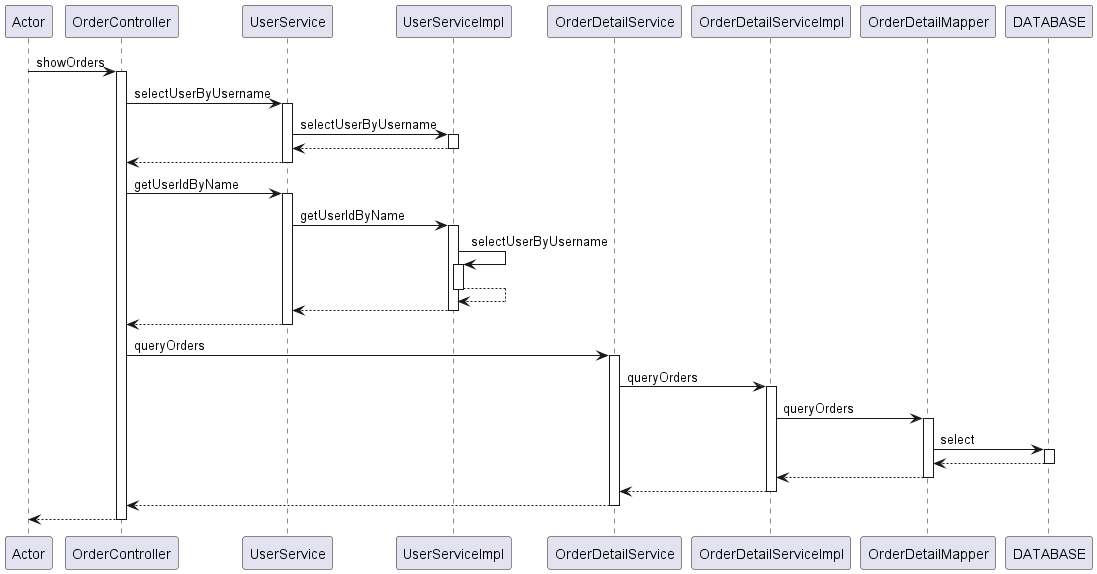

The diagram above was rendered by PlantUML. Its source (embedded in the PNG):
@startuml
participant Actor
Actor -> OrderController : showOrders
activate OrderController
OrderController -> UserService : selectUserByUsername
activate UserService
UserService -> UserServiceImpl : selectUserByUsername
activate UserServiceImpl
UserServiceImpl --> UserService
deactivate UserServiceImpl
UserService --> OrderController
deactivate UserService
OrderController -> UserService : getUserIdByName
activate UserService
UserService -> UserServiceImpl : getUserIdByName
activate UserServiceImpl
UserServiceImpl -> UserServiceImpl : selectUserByUsername
activate UserServiceImpl
UserServiceImpl --> UserServiceImpl
deactivate UserServiceImpl
UserServiceImpl --> UserService
deactivate UserServiceImpl
UserService --> OrderController
deactivate UserService
OrderController -> OrderDetailService : queryOrders
activate OrderDetailService
OrderDetailService -> OrderDetailServiceImpl : queryOrders
activate OrderDetailServiceImpl

OrderDetailServiceImpl -> OrderDetailMapper : queryOrders
activate OrderDetailMapper
OrderDetailMapper -> DATABASE : select
activate DATABASE
DATABASE --> OrderDetailMapper
deactivate DATABASE
OrderDetailMapper --> OrderDetailServiceImpl
deactivate OrderDetailMapper
OrderDetailServiceImpl --> OrderDetailService
deactivate OrderDetailServiceImpl
OrderDetailService --> OrderController
deactivate OrderDetailService
return
@enduml